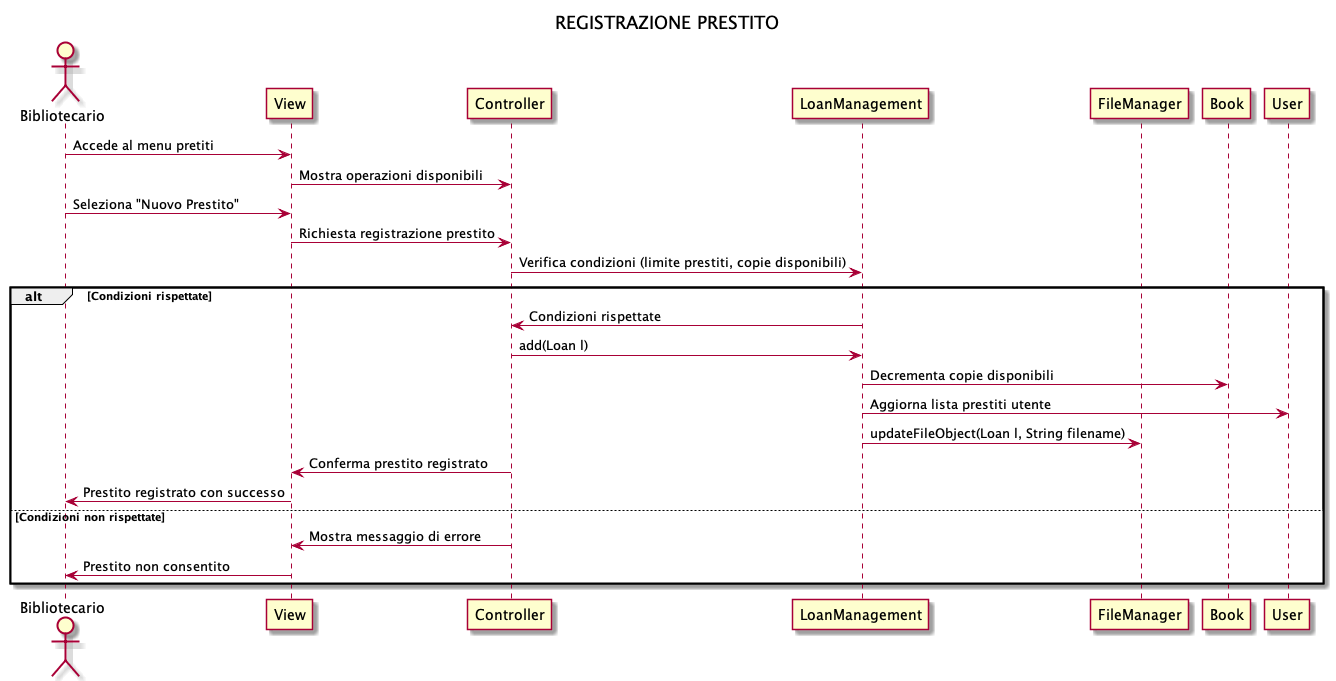

The diagram above was rendered by PlantUML. Its source (embedded in the PNG):
@startuml
title REGISTRAZIONE PRESTITO

actor Bibliotecario
participant View
participant Controller
participant LoanManagement
participant FileManager
participant Book
participant User

Bibliotecario -> View: Accede al menu pretiti
View -> Controller: Mostra operazioni disponibili
Bibliotecario -> View: Seleziona "Nuovo Prestito"
View -> Controller: Richiesta registrazione prestito
Controller -> LoanManagement: Verifica condizioni (limite prestiti, copie disponibili)

alt Condizioni rispettate
    LoanManagement -> Controller: Condizioni rispettate
    Controller -> LoanManagement: add(Loan l)
    LoanManagement -> Book: Decrementa copie disponibili
    LoanManagement -> User: Aggiorna lista prestiti utente
    LoanManagement -> FileManager: updateFileObject(Loan l, String filename)
    Controller -> View: Conferma prestito registrato
    View -> Bibliotecario: Prestito registrato con successo
else Condizioni non rispettate
    Controller -> View: Mostra messaggio di errore
    View -> Bibliotecario: Prestito non consentito
end
@enduml